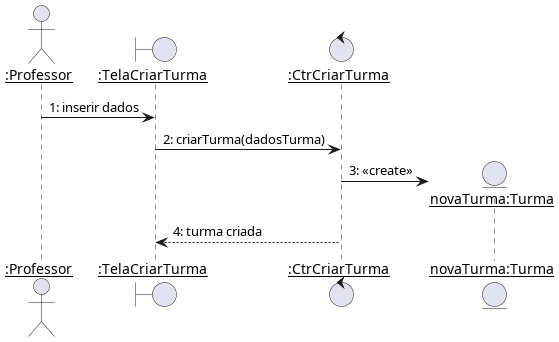

The diagram above was rendered by PlantUML. Its source (embedded in the PNG):
@startuml
skinparam sequenceParticipant underline

actor ":Professor"  as Professor
boundary ":TelaCriarTurma" as TelaCriarTurma
control ":CtrCriarTurma" as CtrCriarTurma
entity "novaTurma:Turma" as novaTurma

Professor -> TelaCriarTurma : 1: inserir dados
TelaCriarTurma -> CtrCriarTurma : 2: criarTurma(dadosTurma)
CtrCriarTurma -> novaTurma **: 3: <<create>>

CtrCriarTurma --> TelaCriarTurma : 4: turma criada
@enduml